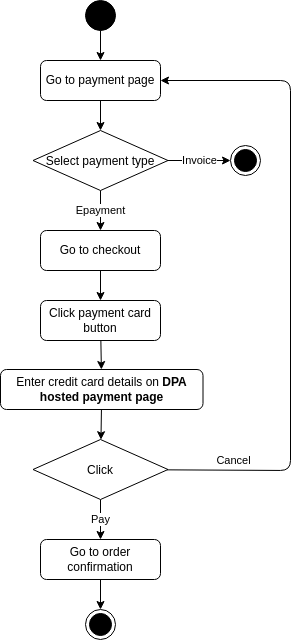

The diagram above was exported from draw.io. Its source (the exported page's mxGraphModel, read from the mxfile embedded in the PNG):
<mxGraphModel dx="569" dy="848" grid="1" gridSize="10" guides="1" tooltips="1" connect="1" arrows="1" fold="1" page="1" pageScale="1" pageWidth="1100" pageHeight="850" math="0" shadow="0">
  <root>
    <mxCell id="0" />
    <mxCell id="1" parent="0" />
    <mxCell id="23" style="edgeStyle=none;html=1;" edge="1" parent="1" source="2" target="4">
      <mxGeometry relative="1" as="geometry" />
    </mxCell>
    <mxCell id="2" value="" style="ellipse;fillColor=strokeColor;" vertex="1" parent="1">
      <mxGeometry x="145" y="120" width="30" height="30" as="geometry" />
    </mxCell>
    <mxCell id="3" value="" style="ellipse;html=1;shape=endState;fillColor=strokeColor;" vertex="1" parent="1">
      <mxGeometry x="145" y="729" width="30" height="30" as="geometry" />
    </mxCell>
    <mxCell id="7" style="edgeStyle=none;html=1;" edge="1" parent="1" source="4" target="6">
      <mxGeometry relative="1" as="geometry" />
    </mxCell>
    <mxCell id="4" value="Go to payment page" style="rounded=1;whiteSpace=wrap;html=1;" vertex="1" parent="1">
      <mxGeometry x="100" y="180" width="120" height="40" as="geometry" />
    </mxCell>
    <mxCell id="9" value="Invoice" style="edgeStyle=none;html=1;" edge="1" parent="1" source="6" target="8">
      <mxGeometry relative="1" as="geometry" />
    </mxCell>
    <mxCell id="20" value="Epayment" style="edgeStyle=none;html=1;" edge="1" parent="1" source="6" target="10">
      <mxGeometry relative="1" as="geometry" />
    </mxCell>
    <mxCell id="6" value="Select payment type" style="rhombus;rounded=0;shadow=0;glass=0;" vertex="1" parent="1">
      <mxGeometry x="92.5" y="250" width="135" height="60" as="geometry" />
    </mxCell>
    <mxCell id="8" value="" style="ellipse;html=1;shape=endState;fillColor=strokeColor;" vertex="1" parent="1">
      <mxGeometry x="290" y="265" width="30" height="30" as="geometry" />
    </mxCell>
    <mxCell id="21" style="edgeStyle=none;html=1;" edge="1" parent="1" source="10" target="11">
      <mxGeometry relative="1" as="geometry" />
    </mxCell>
    <mxCell id="10" value="Go to checkout" style="rounded=1;whiteSpace=wrap;html=1;" vertex="1" parent="1">
      <mxGeometry x="100" y="350" width="120" height="40" as="geometry" />
    </mxCell>
    <mxCell id="22" style="edgeStyle=none;html=1;" edge="1" parent="1" source="11" target="12">
      <mxGeometry relative="1" as="geometry" />
    </mxCell>
    <mxCell id="11" value="Click payment card button" style="rounded=1;whiteSpace=wrap;html=1;" vertex="1" parent="1">
      <mxGeometry x="100" y="420" width="120" height="40" as="geometry" />
    </mxCell>
    <mxCell id="15" style="edgeStyle=none;html=1;" edge="1" parent="1" source="12" target="13">
      <mxGeometry relative="1" as="geometry" />
    </mxCell>
    <mxCell id="12" value="Enter credit card details on &lt;b&gt;DPA hosted payment page&lt;/b&gt;" style="rounded=1;whiteSpace=wrap;html=1;" vertex="1" parent="1">
      <mxGeometry x="60" y="489" width="202.5" height="40" as="geometry" />
    </mxCell>
    <mxCell id="14" value="Cancel" style="edgeStyle=none;html=1;" edge="1" parent="1" source="13" target="4">
      <mxGeometry x="-0.7992" y="10" relative="1" as="geometry">
        <Array as="points">
          <mxPoint x="350" y="590" />
          <mxPoint x="350" y="200" />
        </Array>
        <mxPoint x="1" as="offset" />
      </mxGeometry>
    </mxCell>
    <mxCell id="18" value="Pay" style="edgeStyle=none;html=1;" edge="1" parent="1" source="13" target="17">
      <mxGeometry relative="1" as="geometry" />
    </mxCell>
    <mxCell id="13" value="Click" style="rhombus;rounded=0;shadow=0;glass=0;" vertex="1" parent="1">
      <mxGeometry x="92.5" y="559" width="135" height="60" as="geometry" />
    </mxCell>
    <mxCell id="19" style="edgeStyle=none;html=1;" edge="1" parent="1" source="17" target="3">
      <mxGeometry relative="1" as="geometry" />
    </mxCell>
    <mxCell id="17" value="Go to order confirmation" style="rounded=1;whiteSpace=wrap;html=1;" vertex="1" parent="1">
      <mxGeometry x="100" y="659" width="120" height="40" as="geometry" />
    </mxCell>
  </root>
</mxGraphModel>